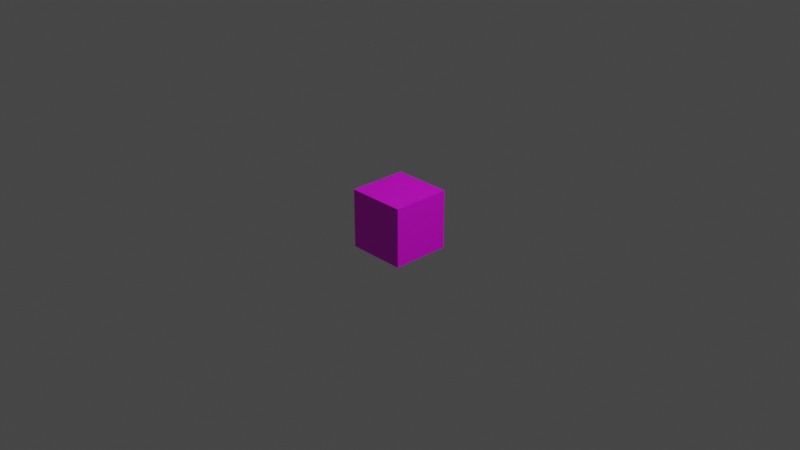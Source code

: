 # Source: CubeQ.blend  (saved by Blender 2.93.21; exported with 4.5.12 LTS)
import bpy
from mathutils import Matrix  # noqa: F401  (used for matrix-valued properties, if any)

bpy.ops.wm.read_factory_settings(use_empty=True)
scene = bpy.context.scene
scene.name = 'Scene'

# ---- collections
col_collection = bpy.data.collections.new('Collection'); scene.collection.children.link(col_collection)

# ---- images (referenced by path relative to the original .blend; pixels are not part of the script)
import os
ASSET_DIR = os.environ.get("B2B_ASSET_DIR", "")  # directory of the original .blend (textures are referenced by path, not embedded)
HERE = os.path.dirname(os.path.abspath(__file__))  # packed textures are extracted next to this script under _unpacked/

def load_image(name, relpath, width, height, colorspace="sRGB"):
    """Load a texture the original file referenced (path relative to the .blend, or extracted next to this script)."""
    p = next((c for c in (os.path.join(HERE, relpath), os.path.join(ASSET_DIR, relpath)) if relpath and os.path.exists(c)), "")
    if p:
        img = bpy.data.images.load(p, check_existing=True)
        img.name = name
    else:  # same state as the original file: an image datablock whose file is absent (Cycles renders it pink)
        img = bpy.data.images.new(name, width, height)
        img.source = "FILE"
        img.filepath = "//" + (relpath or name)
    img.colorspace_settings.name = colorspace
    return img
img_cube_png = load_image('Cube.png', 'Cube.png', 1024, 1024, 'sRGB')

# ---- materials (node trees are filled in below, after node groups)
mat_cube = bpy.data.materials.new('Cube')
mat_cube.use_transparent_shadow = False
mat_cube.roughness = 0.5

# ---- material node trees
mat_cube.use_nodes = True; mat_cube.node_tree.nodes.clear()
_N = mat_cube.node_tree.nodes; _L = mat_cube.node_tree.links
n0 = _N.new('ShaderNodeBsdfPrincipled'); n0.name = 'Principled BSDF'; n0.location = (10, 300)
n0.distribution = 'GGX'
n0.subsurface_method = 'BURLEY'
n0.inputs[3].default_value = 1.45
n0.inputs[27].default_value = (0.0, 0.0, 0.0, 1.0)
n0.inputs[28].default_value = 1.0
n1 = _N.new('ShaderNodeOutputMaterial'); n1.name = 'Material Output'; n1.location = (300, 300)
n2 = _N.new('ShaderNodeTexImage'); n2.name = 'Image Texture'; n2.location = (-300, 600)
n2.image = img_cube_png
_L.new(n0.outputs[0], n1.inputs[0])
_L.new(n2.outputs[0], n0.inputs[0])
n1.is_active_output = True

# ---- world
world_world = bpy.data.worlds.new('World'); scene.world = world_world
world_world.use_nodes = True; world_world.node_tree.nodes.clear()
_N = world_world.node_tree.nodes; _L = world_world.node_tree.links
n0 = _N.new('ShaderNodeOutputWorld'); n0.name = 'World Output'; n0.location = (300, 300)
n1 = _N.new('ShaderNodeBackground'); n1.name = 'Background'; n1.location = (10, 300)
n1.inputs[0].default_value = (0.05088, 0.05088, 0.05088, 1.0)
_L.new(n1.outputs[0], n0.inputs[0])
n0.is_active_output = True
world_world.color = (0.05088, 0.05088, 0.05088)
world_world.use_sun_shadow = False
world_world.sun_shadow_jitter_overblur = 0.0

# ---- cameras
cam_camera = bpy.data.cameras.new('Camera')
cam_camera.clip_end = 100.0
cam_camera.ortho_scale = 7.314

# ---- lights
light_light = bpy.data.lights.new('Light', 'POINT')
light_light.transmission_factor = 0.0
light_light.energy = 1000.0
light_light.shadow_soft_size = 0.1
light_light.shadow_maximum_resolution = 0.006
light_light.use_absolute_resolution = True

# ---- meshes
me_cube_001 = bpy.data.meshes.new('Cube.001')
me_cube_001.from_pydata([(0.32, 0.32, -0.32), (0.32, 0.32, 0.32), (0.32, -0.32, 0.32), (0.32, -0.32, -0.32), (-0.32, 0.32, 0.32), (-0.32, 0.32, -0.32), (-0.32, -0.32, -0.32), (-0.32, -0.32, 0.32), (0.32, 0.32, 0.32), (0.32, 0.32, -0.32), (-0.32, 0.32, -0.32), (-0.32, 0.32, 0.32), (-0.32, 0.32, -0.32), (0.32, 0.32, -0.32), (0.32, -0.32, -0.32), (-0.32, -0.32, -0.32), (0.32, -0.32, -0.32), (0.32, -0.32, 0.32), (-0.32, -0.32, 0.32), (-0.32, -0.32, -0.32), (0.32, 0.32, 0.32), (-0.32, 0.32, 0.32), (-0.32, -0.32, 0.32), (0.32, -0.32, 0.32)], [], [(0, 1, 2, 3), (4, 5, 6, 7), (8, 9, 10, 11), (12, 13, 14, 15), (16, 17, 18, 19), (20, 21, 22, 23)])
me_cube_001.polygons.foreach_set('use_smooth', [True] * 6)
_uv = me_cube_001.uv_layers.new(name='UVMap')
_uv.uv.foreach_set('vector', [0.6667, 1.0, 0.3333, 1.0, 0.3333, 0.5, 0.6667, 0.5, 0.3333, 1.0, 0.0, 1.0, 0.0, 0.5, 0.3333, 0.5, 0.3333, 0.0, 0.3333, 0.5, 0.0, 0.5, 0.0, 0.0, 0.6667, 0.5, 0.3333, 0.5, 0.3333, 0.0, 0.6667, 0.0, 1.0, 0.5, 1.0, 1.0, 0.6667, 1.0, 0.6667, 0.5, 1.0, 0.5, 0.6667, 0.5, 0.6667, 0.0, 1.0, 0.0])
me_cube_001.materials.append(mat_cube)
me_cube_001.use_remesh_fix_poles = True
me_cube_001.use_remesh_preserve_attributes = False
me_cube_001.update()
me_cube_001.normals_split_custom_set([tuple(v) for v in zip(*[iter([1.0, 0.0, 0.0, 1.0, 0.0, 0.0, 1.0, 0.0, 0.0, 1.0, 0.0, 0.0, -1.0, 0.0, 0.0, -1.0, 0.0, 0.0, -1.0, 0.0, 0.0, -1.0, 0.0, 0.0, 5.204e-14, 1.0, -3.07e-07, 5.204e-14, 1.0, -3.07e-07, 5.204e-14, 1.0, -3.07e-07, 5.204e-14, 1.0, -3.07e-07, 0.0, 0.0, -1.0, 0.0, 0.0, -1.0, 0.0, 0.0, -1.0, 0.0, 0.0, -1.0, 0.0, -1.0, 0.0, 0.0, -1.0, 0.0, 0.0, -1.0, 0.0, 0.0, -1.0, 0.0, 0.0, 0.0, 1.0, 0.0, 0.0, 1.0, 0.0, 0.0, 1.0, 0.0, 0.0, 1.0])] * 3)])

# ---- objects
ob_light = bpy.data.objects.new('Light', light_light)
ob_camera = bpy.data.objects.new('Camera', cam_camera)
ob_cube_001 = bpy.data.objects.new('Cube.001', me_cube_001)

# ---- transforms, parenting, visibility, modifiers, constraints
ob_light.location = (4.076, 1.005, 5.904)
ob_light.rotation_euler = (0.6503, 0.05522, 1.866)
ob_light.lock_rotations_4d = False
ob_light.empty_display_type = 'ARROWS'
ob_light.color = (0.0, 0.0, 0.0, 0.0)
ob_light.lineart.crease_threshold = 0.0
ob_camera.location = (7.359, -6.926, 4.958)
ob_camera.rotation_euler = (1.109, 0.0, 0.8149)
ob_camera.lock_rotations_4d = False
ob_camera.empty_display_type = 'ARROWS'
ob_camera.color = (0.0, 0.0, 0.0, 0.0)
ob_camera.display_type = 'WIRE'
ob_camera.lineart.crease_threshold = 0.0
ob_cube_001.location = (0.0, 0.0, 0.0)
ob_cube_001.rotation_euler = (1.571, -0.0, 0.0)

# ---- collection membership
col_collection.objects.link(ob_light)
col_collection.objects.link(ob_camera)
col_collection.objects.link(ob_cube_001)

# ---- scene / render settings (as saved in the file)
scene.camera = ob_camera
scene.frame_start = 1; scene.frame_end = 250; scene.frame_set(1)
scene.render.engine = 'BLENDER_EEVEE_NEXT'
scene.cycles.use_denoising = False
scene.cycles.samples = 128
scene.cycles.sampling_pattern = 'TABULATED_SOBOL'
scene.cycles.use_adaptive_sampling = False
scene.cycles.use_light_tree = False
scene.view_settings.view_transform = 'Filmic'
bpy.context.view_layer.update()
